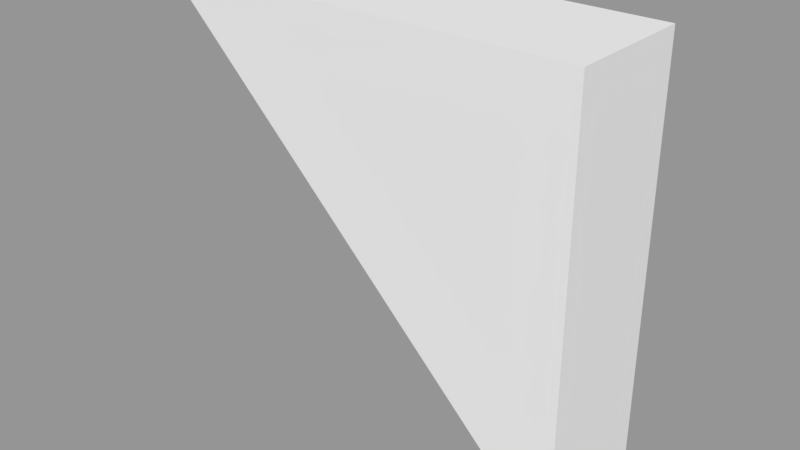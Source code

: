 # Source: triangle.blend  (saved by Blender 2.79.0; exported with 4.5.12 LTS)
import bpy
from mathutils import Matrix  # noqa: F401  (used for matrix-valued properties, if any)

bpy.ops.wm.read_factory_settings(use_empty=True)
scene = bpy.context.scene
scene.name = 'Scene'

# ---- collections
col_collection_1 = bpy.data.collections.new('Collection 1'); scene.collection.children.link(col_collection_1)

# ---- meshes
me_plane = bpy.data.meshes.new('Plane')
me_plane.from_pydata([(1.0, -1.0, 0.0), (-1.0, 1.0, 0.0), (1.0, 1.0, 0.0), (1.0, -1.0, 0.0), (-1.0, 1.0, 0.0), (1.0, 1.0, 0.0), (1.0, -1.0, -0.6), (-1.0, 1.0, -0.6), (1.0, 1.0, -0.6)], [], [(0, 1, 2), (5, 4, 7, 8), (2, 1, 4, 5), (0, 2, 5, 3), (1, 0, 3, 4), (6, 8, 7), (3, 5, 8, 6), (4, 3, 6, 7)])
me_plane.use_remesh_preserve_volume = False
me_plane.use_remesh_preserve_attributes = False
me_plane.use_mirror_vertex_groups = False
me_plane.update()
arm_armature = bpy.data.armatures.new('Armature')  # bones are not reproduced

# ---- objects
ob_armature = bpy.data.objects.new('Armature', arm_armature)
ob_plane = bpy.data.objects.new('Plane', me_plane)

# ---- transforms, parenting, visibility, modifiers, constraints
ob_armature.location = (0.0, 0.0, 0.0)
ob_armature.lineart.crease_threshold = 0.0
ob_plane.parent = ob_armature
ob_plane.location = (0.0, -0.3, 0.0)
ob_plane.rotation_euler = (1.571, -0.0, 0.0)
ob_plane.lineart.crease_threshold = 0.0
_vg = ob_plane.vertex_groups.new(name='Bone')
_vg.add([0, 1, 2, 3, 4, 5, 6, 7, 8], 1.0, 'REPLACE')
_m = ob_plane.modifiers.new('Armature', 'ARMATURE')
_m.object = ob_armature

# ---- collection membership
col_collection_1.objects.link(ob_armature)
col_collection_1.objects.link(ob_plane)

# ---- scene / render settings (as saved in the file)
scene.frame_start = 1; scene.frame_end = 250; scene.frame_set(1)
scene.render.engine = 'BLENDER_EEVEE_NEXT'
scene.render.resolution_percentage = 50
scene.render.dither_intensity = 0.0
scene.cycles.use_denoising = False
scene.cycles.samples = 128
scene.cycles.sampling_pattern = 'TABULATED_SOBOL'
scene.cycles.use_adaptive_sampling = False
scene.cycles.use_light_tree = False
scene.cycles.blur_glossy = 0.0
scene.cycles.sample_clamp_indirect = 0.0
scene.view_settings.view_transform = 'Standard'
bpy.context.view_layer.update()

# ---- added for rendering (the .blend has no active camera and no usable light): camera, sun + grey world if the file has none
cam_auto = bpy.data.cameras.new('AutoCamera')
cam_auto.lens = 50.0
cam_auto.sensor_width = 36.0
cam_auto.clip_end = 1000.0
ob_auto_camera = bpy.data.objects.new('AutoCamera', cam_auto)
scene.collection.objects.link(ob_auto_camera)
ob_auto_camera.location = (2.67516, -3.2102, 2.14013)
ob_auto_camera.rotation_euler = (1.09748, -7.21219e-08, 0.694738)
scene.camera = ob_auto_camera
light_auto_sun = bpy.data.lights.new('AutoSun', 'SUN')
light_auto_sun.energy = 3.0
light_auto_sun.angle = 0.0523599
ob_auto_sun = bpy.data.objects.new('AutoSun', light_auto_sun)
scene.collection.objects.link(ob_auto_sun)
ob_auto_sun.rotation_euler = (0.872665, 0.174533, 0.523599)
if scene.world is None:
    world_auto = bpy.data.worlds.new('AutoWorld')
    world_auto.color = (0.3, 0.3, 0.3)
    scene.world = world_auto
bpy.context.view_layer.update()
